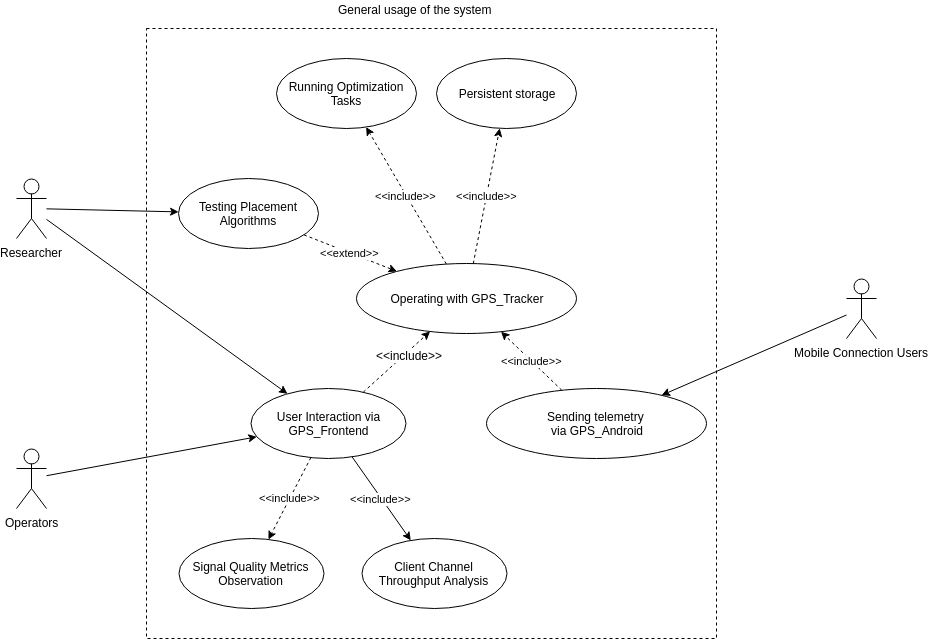

The diagram above was exported from draw.io. Its source (the exported page's mxGraphModel, read from the mxfile embedded in the PNG):
<mxGraphModel dx="1433" dy="847" grid="1" gridSize="10" guides="1" tooltips="1" connect="1" arrows="1" fold="1" page="1" pageScale="1" pageWidth="850" pageHeight="1100" math="0" shadow="0">
  <root>
    <mxCell id="0" />
    <mxCell id="1" parent="0" />
    <mxCell id="MRHEm2Klsvhm_g1I-6Cg-40" value="" style="whiteSpace=wrap;html=1;fillColor=none;dashed=1;" vertex="1" parent="1">
      <mxGeometry x="180" y="50" width="570" height="610" as="geometry" />
    </mxCell>
    <mxCell id="MRHEm2Klsvhm_g1I-6Cg-28" style="edgeStyle=none;rounded=0;orthogonalLoop=1;jettySize=auto;html=1;endArrow=classic;endFill=1;" edge="1" parent="1" source="MRHEm2Klsvhm_g1I-6Cg-1" target="MRHEm2Klsvhm_g1I-6Cg-5">
      <mxGeometry relative="1" as="geometry" />
    </mxCell>
    <mxCell id="MRHEm2Klsvhm_g1I-6Cg-30" style="edgeStyle=none;rounded=0;orthogonalLoop=1;jettySize=auto;html=1;endArrow=classic;endFill=1;" edge="1" parent="1" source="MRHEm2Klsvhm_g1I-6Cg-1" target="MRHEm2Klsvhm_g1I-6Cg-10">
      <mxGeometry relative="1" as="geometry" />
    </mxCell>
    <mxCell id="MRHEm2Klsvhm_g1I-6Cg-1" value="Researcher" style="shape=umlActor;verticalLabelPosition=bottom;labelBackgroundColor=#ffffff;verticalAlign=top;html=1;" vertex="1" parent="1">
      <mxGeometry x="50" y="200" width="30" height="60" as="geometry" />
    </mxCell>
    <mxCell id="MRHEm2Klsvhm_g1I-6Cg-34" style="edgeStyle=none;rounded=0;orthogonalLoop=1;jettySize=auto;html=1;endArrow=classic;endFill=1;" edge="1" parent="1" source="MRHEm2Klsvhm_g1I-6Cg-2" target="MRHEm2Klsvhm_g1I-6Cg-7">
      <mxGeometry relative="1" as="geometry" />
    </mxCell>
    <mxCell id="MRHEm2Klsvhm_g1I-6Cg-2" value="Mobile Connection Users" style="shape=umlActor;verticalLabelPosition=bottom;labelBackgroundColor=#ffffff;verticalAlign=top;html=1;" vertex="1" parent="1">
      <mxGeometry x="880" y="300" width="30" height="60" as="geometry" />
    </mxCell>
    <mxCell id="MRHEm2Klsvhm_g1I-6Cg-31" style="edgeStyle=none;rounded=0;orthogonalLoop=1;jettySize=auto;html=1;endArrow=classic;endFill=1;" edge="1" parent="1" source="MRHEm2Klsvhm_g1I-6Cg-3" target="MRHEm2Klsvhm_g1I-6Cg-10">
      <mxGeometry relative="1" as="geometry" />
    </mxCell>
    <mxCell id="MRHEm2Klsvhm_g1I-6Cg-3" value="Operators" style="shape=umlActor;verticalLabelPosition=bottom;labelBackgroundColor=#ffffff;verticalAlign=top;html=1;" vertex="1" parent="1">
      <mxGeometry x="50" y="470" width="30" height="60" as="geometry" />
    </mxCell>
    <mxCell id="MRHEm2Klsvhm_g1I-6Cg-4" value="Running Optimization Tasks" style="ellipse;whiteSpace=wrap;html=1;" vertex="1" parent="1">
      <mxGeometry x="310" y="80" width="140" height="70" as="geometry" />
    </mxCell>
    <mxCell id="MRHEm2Klsvhm_g1I-6Cg-27" value="&amp;lt;&amp;lt;extend&amp;gt;&amp;gt;" style="edgeStyle=none;rounded=0;orthogonalLoop=1;jettySize=auto;html=1;dashed=1;endArrow=classic;endFill=1;" edge="1" parent="1" source="MRHEm2Klsvhm_g1I-6Cg-5" target="MRHEm2Klsvhm_g1I-6Cg-8">
      <mxGeometry relative="1" as="geometry" />
    </mxCell>
    <mxCell id="MRHEm2Klsvhm_g1I-6Cg-5" value="Testing Placement Algorithms" style="ellipse;whiteSpace=wrap;html=1;" vertex="1" parent="1">
      <mxGeometry x="212" y="200" width="140" height="70" as="geometry" />
    </mxCell>
    <mxCell id="MRHEm2Klsvhm_g1I-6Cg-22" value="&amp;lt;&amp;lt;include&amp;gt;&amp;gt;" style="edgeStyle=none;rounded=0;orthogonalLoop=1;jettySize=auto;html=1;dashed=1;endArrow=classic;endFill=1;" edge="1" parent="1" source="MRHEm2Klsvhm_g1I-6Cg-7" target="MRHEm2Klsvhm_g1I-6Cg-8">
      <mxGeometry relative="1" as="geometry" />
    </mxCell>
    <mxCell id="MRHEm2Klsvhm_g1I-6Cg-7" value="Sending telemetry &lt;br&gt;via GPS_Android" style="ellipse;whiteSpace=wrap;html=1;" vertex="1" parent="1">
      <mxGeometry x="520" y="410" width="220" height="70" as="geometry" />
    </mxCell>
    <mxCell id="MRHEm2Klsvhm_g1I-6Cg-20" value="&amp;lt;&amp;lt;include&amp;gt;&amp;gt;" style="edgeStyle=none;rounded=0;orthogonalLoop=1;jettySize=auto;html=1;dashed=1;endArrow=classic;endFill=1;" edge="1" parent="1" source="MRHEm2Klsvhm_g1I-6Cg-8" target="MRHEm2Klsvhm_g1I-6Cg-4">
      <mxGeometry relative="1" as="geometry" />
    </mxCell>
    <mxCell id="MRHEm2Klsvhm_g1I-6Cg-21" value="&amp;lt;&amp;lt;include&amp;gt;&amp;gt;" style="edgeStyle=none;rounded=0;orthogonalLoop=1;jettySize=auto;html=1;dashed=1;endArrow=classic;endFill=1;" edge="1" parent="1" source="MRHEm2Klsvhm_g1I-6Cg-8" target="MRHEm2Klsvhm_g1I-6Cg-9">
      <mxGeometry relative="1" as="geometry" />
    </mxCell>
    <mxCell id="MRHEm2Klsvhm_g1I-6Cg-8" value="Operating with GPS_Tracker" style="ellipse;whiteSpace=wrap;html=1;" vertex="1" parent="1">
      <mxGeometry x="390" y="285" width="220" height="70" as="geometry" />
    </mxCell>
    <mxCell id="MRHEm2Klsvhm_g1I-6Cg-9" value="Persistent storage" style="ellipse;whiteSpace=wrap;html=1;" vertex="1" parent="1">
      <mxGeometry x="470" y="80" width="140" height="70" as="geometry" />
    </mxCell>
    <mxCell id="MRHEm2Klsvhm_g1I-6Cg-15" style="rounded=0;orthogonalLoop=1;jettySize=auto;html=1;dashed=1;endArrow=classic;endFill=1;" edge="1" parent="1" source="MRHEm2Klsvhm_g1I-6Cg-10" target="MRHEm2Klsvhm_g1I-6Cg-8">
      <mxGeometry relative="1" as="geometry" />
    </mxCell>
    <mxCell id="MRHEm2Klsvhm_g1I-6Cg-16" value="&amp;lt;&amp;lt;include&amp;gt;&amp;gt;" style="text;html=1;resizable=0;points=[];align=center;verticalAlign=middle;labelBackgroundColor=#ffffff;" vertex="1" connectable="0" parent="MRHEm2Klsvhm_g1I-6Cg-15">
      <mxGeometry x="0.2985" y="-3" relative="1" as="geometry">
        <mxPoint as="offset" />
      </mxGeometry>
    </mxCell>
    <mxCell id="MRHEm2Klsvhm_g1I-6Cg-17" value="&amp;lt;&amp;lt;include&amp;gt;&amp;gt;" style="edgeStyle=none;rounded=0;orthogonalLoop=1;jettySize=auto;html=1;dashed=1;endArrow=classic;endFill=1;" edge="1" parent="1" source="MRHEm2Klsvhm_g1I-6Cg-10" target="MRHEm2Klsvhm_g1I-6Cg-14">
      <mxGeometry relative="1" as="geometry" />
    </mxCell>
    <mxCell id="MRHEm2Klsvhm_g1I-6Cg-36" value="&amp;lt;&amp;lt;include&amp;gt;&amp;gt;" style="edgeStyle=none;rounded=0;orthogonalLoop=1;jettySize=auto;html=1;endArrow=classic;endFill=1;" edge="1" parent="1" source="MRHEm2Klsvhm_g1I-6Cg-10" target="MRHEm2Klsvhm_g1I-6Cg-35">
      <mxGeometry relative="1" as="geometry" />
    </mxCell>
    <mxCell id="MRHEm2Klsvhm_g1I-6Cg-10" value="User Interaction via GPS_Frontend" style="ellipse;whiteSpace=wrap;html=1;" vertex="1" parent="1">
      <mxGeometry x="284.5" y="410" width="155" height="70" as="geometry" />
    </mxCell>
    <mxCell id="MRHEm2Klsvhm_g1I-6Cg-14" value="Signal Quality Metrics Observation" style="ellipse;whiteSpace=wrap;html=1;" vertex="1" parent="1">
      <mxGeometry x="212" y="560" width="145" height="70" as="geometry" />
    </mxCell>
    <mxCell id="MRHEm2Klsvhm_g1I-6Cg-35" value="Client Channel Throughput Analysis" style="ellipse;whiteSpace=wrap;html=1;" vertex="1" parent="1">
      <mxGeometry x="395" y="560" width="145" height="70" as="geometry" />
    </mxCell>
    <mxCell id="MRHEm2Klsvhm_g1I-6Cg-41" value="General usage of the system" style="text;html=1;resizable=0;points=[];autosize=1;align=left;verticalAlign=top;spacingTop=-4;" vertex="1" parent="1">
      <mxGeometry x="370" y="22" width="170" height="20" as="geometry" />
    </mxCell>
  </root>
</mxGraphModel>